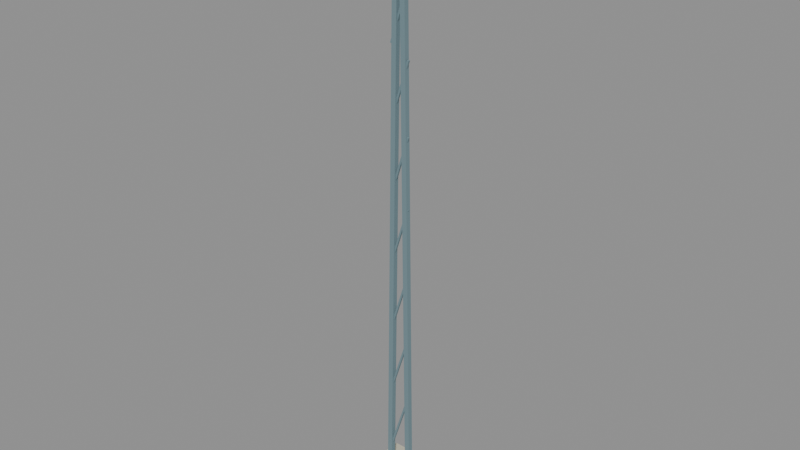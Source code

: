 # Source: floodlight_mast.blend  (saved by Blender 5.2.45; exported with 4.5.12 LTS)
import bpy
from mathutils import Matrix  # noqa: F401  (used for matrix-valued properties, if any)

bpy.ops.wm.read_factory_settings(use_empty=True)
scene = bpy.context.scene
scene.name = 'Scene'

# ---- materials (node trees are filled in below, after node groups)
mat_tr_concrete = bpy.data.materials.new('TR_concrete')
mat_tr_concrete.use_backface_culling = True
mat_tr_concrete.diffuse_color = (0.5542, 0.5382, 0.42, 1.0)
mat_tr_steel = bpy.data.materials.new('TR_steel')
mat_tr_steel.use_backface_culling = True
mat_tr_steel.diffuse_color = (0.196, 0.2957, 0.3303, 1.0)
mat_tr_dark = bpy.data.materials.new('TR_dark')
mat_tr_dark.use_backface_culling = True
mat_tr_dark.diffuse_color = (0.006571, 0.01739, 0.0331, 1.0)
mat_tr_ivory = bpy.data.materials.new('TR_ivory')
mat_tr_ivory.use_backface_culling = True
mat_tr_ivory.diffuse_color = (0.8481, 0.8276, 0.6209, 1.0)

# ---- material node trees
mat_tr_concrete.use_nodes = True; mat_tr_concrete.node_tree.nodes.clear()
_N = mat_tr_concrete.node_tree.nodes; _L = mat_tr_concrete.node_tree.links
n0 = _N.new('ShaderNodeBsdfPrincipled'); n0.name = 'Principled BSDF'; n0.location = (-200, 100)
n0.inputs[0].default_value = (0.5542, 0.5382, 0.42, 1.0)
n0.inputs[2].default_value = 0.87
n0.inputs[10].default_value = 0.005
n1 = _N.new('ShaderNodeOutputMaterial'); n1.name = 'Material Output'; n1.location = (200, 100)
_L.new(n0.outputs[0], n1.inputs[0])
n1.is_active_output = True
mat_tr_steel.use_nodes = True; mat_tr_steel.node_tree.nodes.clear()
_N = mat_tr_steel.node_tree.nodes; _L = mat_tr_steel.node_tree.links
n0 = _N.new('ShaderNodeBsdfPrincipled'); n0.name = 'Principled BSDF'; n0.location = (-200, 100)
n0.inputs[0].default_value = (0.196, 0.2957, 0.3303, 1.0)
n0.inputs[1].default_value = 0.25
n0.inputs[2].default_value = 0.87
n0.inputs[10].default_value = 0.005
n1 = _N.new('ShaderNodeOutputMaterial'); n1.name = 'Material Output'; n1.location = (200, 100)
_L.new(n0.outputs[0], n1.inputs[0])
n1.is_active_output = True
mat_tr_dark.use_nodes = True; mat_tr_dark.node_tree.nodes.clear()
_N = mat_tr_dark.node_tree.nodes; _L = mat_tr_dark.node_tree.links
n0 = _N.new('ShaderNodeBsdfPrincipled'); n0.name = 'Principled BSDF'; n0.location = (-200, 100)
n0.inputs[0].default_value = (0.006571, 0.01739, 0.0331, 1.0)
n0.inputs[2].default_value = 0.87
n0.inputs[10].default_value = 0.005
n1 = _N.new('ShaderNodeOutputMaterial'); n1.name = 'Material Output'; n1.location = (200, 100)
_L.new(n0.outputs[0], n1.inputs[0])
n1.is_active_output = True
mat_tr_ivory.use_nodes = True; mat_tr_ivory.node_tree.nodes.clear()
_N = mat_tr_ivory.node_tree.nodes; _L = mat_tr_ivory.node_tree.links
n0 = _N.new('ShaderNodeBsdfPrincipled'); n0.name = 'Principled BSDF'; n0.location = (-200, 100)
n0.inputs[0].default_value = (0.8481, 0.8276, 0.6209, 1.0)
n0.inputs[2].default_value = 0.87
n0.inputs[10].default_value = 0.005
n1 = _N.new('ShaderNodeOutputMaterial'); n1.name = 'Material Output'; n1.location = (200, 100)
_L.new(n0.outputs[0], n1.inputs[0])
n1.is_active_output = True

# ---- meshes
me_mastfoundation = bpy.data.meshes.new('MastFoundation')
me_mastfoundation.from_pydata([(-1.3, 1.3, -0.08), (1.3, 1.3, -0.08), (-1.3, 1.3, 0.68), (1.3, 1.3, 0.68), (-1.3, -1.3, -0.08), (1.3, -1.3, -0.08), (-1.3, -1.3, 0.68), (1.3, -1.3, 0.68)], [], [(0, 2, 3, 1), (4, 5, 7, 6), (0, 1, 5, 4), (2, 6, 7, 3), (0, 4, 6, 2), (1, 3, 7, 5)])
me_mastfoundation.materials.append(mat_tr_concrete)
me_mastfoundation.update()
me_mastlegs___0_5 = bpy.data.meshes.new('MastLegs__-0.5')
me_mastlegs___0_5.from_pydata([(-0.39, -0.11, -0.001604), (-0.39, 0.11, -0.001604), (-0.61, -0.11, 0.001604), (-0.61, 0.11, 0.001604), (-0.04001, -0.11, 24.0), (-0.04001, 0.11, 24.0), (-0.26, -0.11, 24.0), (-0.26, 0.11, 24.0), (0.39, 0.11, -0.001604), (0.39, -0.11, -0.001604), (0.61, 0.11, 0.001604), (0.61, -0.11, 0.001604), (0.04001, 0.11, 24.0), (0.04001, -0.11, 24.0), (0.26, 0.11, 24.0), (0.26, -0.11, 24.0)], [], [(0, 2, 3, 1), (4, 5, 7, 6), (0, 1, 5, 4), (2, 6, 7, 3), (0, 4, 6, 2), (1, 3, 7, 5), (8, 10, 11, 9), (12, 13, 15, 14), (8, 9, 13, 12), (10, 14, 15, 11), (8, 12, 14, 10), (9, 11, 15, 13)])
me_mastlegs___0_5.materials.append(mat_tr_steel)
me_mastlegs___0_5.update()
me_masttruss__2 = bpy.data.meshes.new('MastTruss__2')
me_masttruss__2.from_pydata([(-0.3619, -0.04, 1.988), (-0.3619, 0.04, 1.988), (-0.4381, -0.04, 2.012), (-0.4381, 0.04, 2.012), (0.4381, -0.04, 4.488), (0.4381, 0.04, 4.488), (0.3619, -0.04, 4.512), (0.3619, 0.04, 4.512), (-0.3619, -0.04, 4.988), (-0.3619, 0.04, 4.988), (-0.4381, -0.04, 5.012), (-0.4381, 0.04, 5.012), (0.4381, -0.04, 7.488), (0.4381, 0.04, 7.488), (0.3619, -0.04, 7.512), (0.3619, 0.04, 7.512), (-0.3619, -0.04, 7.988), (-0.3619, 0.04, 7.988), (-0.4381, -0.04, 8.012), (-0.4381, 0.04, 8.012), (0.4381, -0.04, 10.49), (0.4381, 0.04, 10.49), (0.3619, -0.04, 10.51), (0.3619, 0.04, 10.51), (-0.3619, -0.04, 10.99), (-0.3619, 0.04, 10.99), (-0.4381, -0.04, 11.01), (-0.4381, 0.04, 11.01), (0.4381, -0.04, 13.49), (0.4381, 0.04, 13.49), (0.3619, -0.04, 13.51), (0.3619, 0.04, 13.51), (-0.3619, -0.04, 13.99), (-0.3619, 0.04, 13.99), (-0.4381, -0.04, 14.01), (-0.4381, 0.04, 14.01), (0.4381, -0.04, 16.49), (0.4381, 0.04, 16.49), (0.3619, -0.04, 16.51), (0.3619, 0.04, 16.51), (-0.3619, -0.04, 16.99), (-0.3619, 0.04, 16.99), (-0.4381, -0.04, 17.01), (-0.4381, 0.04, 17.01), (0.4381, -0.04, 19.49), (0.4381, 0.04, 19.49), (0.3619, -0.04, 19.51), (0.3619, 0.04, 19.51), (-0.3619, -0.04, 19.99), (-0.3619, 0.04, 19.99), (-0.4381, -0.04, 20.01), (-0.4381, 0.04, 20.01), (0.4381, -0.04, 22.49), (0.4381, 0.04, 22.49), (0.3619, -0.04, 22.51), (0.3619, 0.04, 22.51), (-0.3619, -0.04, 22.99), (-0.3619, 0.04, 22.99), (-0.4381, -0.04, 23.01), (-0.4381, 0.04, 23.01), (0.4381, -0.04, 25.49), (0.4381, 0.04, 25.49), (0.3619, -0.04, 25.51), (0.3619, 0.04, 25.51)], [], [(0, 2, 3, 1), (4, 5, 7, 6), (0, 1, 5, 4), (2, 6, 7, 3), (0, 4, 6, 2), (1, 3, 7, 5), (8, 10, 11, 9), (12, 13, 15, 14), (8, 9, 13, 12), (10, 14, 15, 11), (8, 12, 14, 10), (9, 11, 15, 13), (16, 18, 19, 17), (20, 21, 23, 22), (16, 17, 21, 20), (18, 22, 23, 19), (16, 20, 22, 18), (17, 19, 23, 21), (24, 26, 27, 25), (28, 29, 31, 30), (24, 25, 29, 28), (26, 30, 31, 27), (24, 28, 30, 26), (25, 27, 31, 29), (32, 34, 35, 33), (36, 37, 39, 38), (32, 33, 37, 36), (34, 38, 39, 35), (32, 36, 38, 34), (33, 35, 39, 37), (40, 42, 43, 41), (44, 45, 47, 46), (40, 41, 45, 44), (42, 46, 47, 43), (40, 44, 46, 42), (41, 43, 47, 45), (48, 50, 51, 49), (52, 53, 55, 54), (48, 49, 53, 52), (50, 54, 55, 51), (48, 52, 54, 50), (49, 51, 55, 53), (56, 58, 59, 57), (60, 61, 63, 62), (56, 57, 61, 60), (58, 62, 63, 59), (56, 60, 62, 58), (57, 59, 63, 61)])
me_masttruss__2.materials.append(mat_tr_steel)
me_masttruss__2.update()
me_floodlightframe = bpy.data.meshes.new('FloodlightFrame')
me_floodlightframe.from_pydata([(-3.5, 0.2, 23.0), (3.5, 0.2, 23.0), (-3.5, 0.2, 25.0), (3.5, 0.2, 25.0), (-3.5, -0.2, 23.0), (3.5, -0.2, 23.0), (-3.5, -0.2, 25.0), (3.5, -0.2, 25.0)], [], [(0, 2, 3, 1), (4, 5, 7, 6), (0, 1, 5, 4), (2, 6, 7, 3), (0, 4, 6, 2), (1, 3, 7, 5)])
me_floodlightframe.materials.append(mat_tr_dark)
me_floodlightframe.update()
me_floodlightlenses___2_523_5 = bpy.data.meshes.new('FloodlightLenses__-2.523.5')
me_floodlightlenses___2_523_5.from_pydata([(-3.3, 0.33, 23.17), (-1.7, 0.33, 23.17), (-3.3, 0.33, 23.83), (-1.7, 0.33, 23.83), (-3.3, 0.17, 23.17), (-1.7, 0.17, 23.17), (-3.3, 0.17, 23.83), (-1.7, 0.17, 23.83), (-3.3, 0.33, 24.17), (-1.7, 0.33, 24.17), (-3.3, 0.33, 24.83), (-1.7, 0.33, 24.83), (-3.3, 0.17, 24.17), (-1.7, 0.17, 24.17), (-3.3, 0.17, 24.83), (-1.7, 0.17, 24.83), (-0.8, 0.33, 23.17), (0.8, 0.33, 23.17), (-0.8, 0.33, 23.83), (0.8, 0.33, 23.83), (-0.8, 0.17, 23.17), (0.8, 0.17, 23.17), (-0.8, 0.17, 23.83), (0.8, 0.17, 23.83), (-0.8, 0.33, 24.17), (0.8, 0.33, 24.17), (-0.8, 0.33, 24.83), (0.8, 0.33, 24.83), (-0.8, 0.17, 24.17), (0.8, 0.17, 24.17), (-0.8, 0.17, 24.83), (0.8, 0.17, 24.83), (1.7, 0.33, 23.17), (3.3, 0.33, 23.17), (1.7, 0.33, 23.83), (3.3, 0.33, 23.83), (1.7, 0.17, 23.17), (3.3, 0.17, 23.17), (1.7, 0.17, 23.83), (3.3, 0.17, 23.83), (1.7, 0.33, 24.17), (3.3, 0.33, 24.17), (1.7, 0.33, 24.83), (3.3, 0.33, 24.83), (1.7, 0.17, 24.17), (3.3, 0.17, 24.17), (1.7, 0.17, 24.83), (3.3, 0.17, 24.83)], [], [(0, 2, 3, 1), (4, 5, 7, 6), (0, 1, 5, 4), (2, 6, 7, 3), (0, 4, 6, 2), (1, 3, 7, 5), (8, 10, 11, 9), (12, 13, 15, 14), (8, 9, 13, 12), (10, 14, 15, 11), (8, 12, 14, 10), (9, 11, 15, 13), (16, 18, 19, 17), (20, 21, 23, 22), (16, 17, 21, 20), (18, 22, 23, 19), (16, 20, 22, 18), (17, 19, 23, 21), (24, 26, 27, 25), (28, 29, 31, 30), (24, 25, 29, 28), (26, 30, 31, 27), (24, 28, 30, 26), (25, 27, 31, 29), (32, 34, 35, 33), (36, 37, 39, 38), (32, 33, 37, 36), (34, 38, 39, 35), (32, 36, 38, 34), (33, 35, 39, 37), (40, 42, 43, 41), (44, 45, 47, 46), (40, 41, 45, 44), (42, 46, 47, 43), (40, 44, 46, 42), (41, 43, 47, 45)])
me_floodlightlenses___2_523_5.materials.append(mat_tr_ivory)
me_floodlightlenses___2_523_5.update()

# ---- objects
ob_mastfoundation = bpy.data.objects.new('MastFoundation', me_mastfoundation)
ob_mastlegs = bpy.data.objects.new('MastLegs', me_mastlegs___0_5)
ob_masttruss = bpy.data.objects.new('MastTruss', me_masttruss__2)
ob_floodlightframe = bpy.data.objects.new('FloodlightFrame', me_floodlightframe)
ob_floodlightlenses = bpy.data.objects.new('FloodlightLenses', me_floodlightlenses___2_523_5)

# ---- transforms, parenting, visibility, modifiers, constraints
ob_mastfoundation.location = (0.0, 0.0, 0.0)
ob_mastlegs.location = (0.0, 0.0, 0.0)
ob_masttruss.location = (0.0, 0.0, 0.0)
ob_floodlightframe.location = (0.0, 0.0, 0.0)
ob_floodlightlenses.location = (0.0, 0.0, 0.0)

# ---- collection membership
scene.collection.objects.link(ob_mastfoundation)
scene.collection.objects.link(ob_mastlegs)
scene.collection.objects.link(ob_masttruss)
scene.collection.objects.link(ob_floodlightframe)
scene.collection.objects.link(ob_floodlightlenses)

# ---- scene / render settings (as saved in the file)
scene.frame_start = 1; scene.frame_end = 250; scene.frame_set(1)
scene.render.engine = 'BLENDER_EEVEE_NEXT'
scene.render.bake_bias = 0.0
scene.render.bake_samples = 0
scene.render.compositor_device = 'GPU'
scene.eevee.use_volume_custom_range = False
scene.eevee.fast_gi_thickness_near = 0.1
scene.eevee.fast_gi_thickness_far = 0.0
scene.eevee.ray_tracing_options.screen_trace_thickness = 0.1
bpy.context.view_layer.update()

# ---- added for rendering (the .blend has no active camera and no usable light): camera, sun + grey world if the file has none
cam_auto = bpy.data.cameras.new('AutoCamera')
cam_auto.lens = 50.0
cam_auto.sensor_width = 36.0
cam_auto.clip_end = 1000.0
ob_auto_camera = bpy.data.objects.new('AutoCamera', cam_auto)
scene.collection.objects.link(ob_auto_camera)
ob_auto_camera.location = (24.6659, -29.5991, 32.4488)
ob_auto_camera.rotation_euler = (1.09748, -7.21219e-08, 0.694738)
scene.camera = ob_auto_camera
light_auto_sun = bpy.data.lights.new('AutoSun', 'SUN')
light_auto_sun.energy = 3.0
light_auto_sun.angle = 0.0523599
ob_auto_sun = bpy.data.objects.new('AutoSun', light_auto_sun)
scene.collection.objects.link(ob_auto_sun)
ob_auto_sun.rotation_euler = (0.872665, 0.174533, 0.523599)
if scene.world is None:
    world_auto = bpy.data.worlds.new('AutoWorld')
    world_auto.color = (0.3, 0.3, 0.3)
    scene.world = world_auto
bpy.context.view_layer.update()
